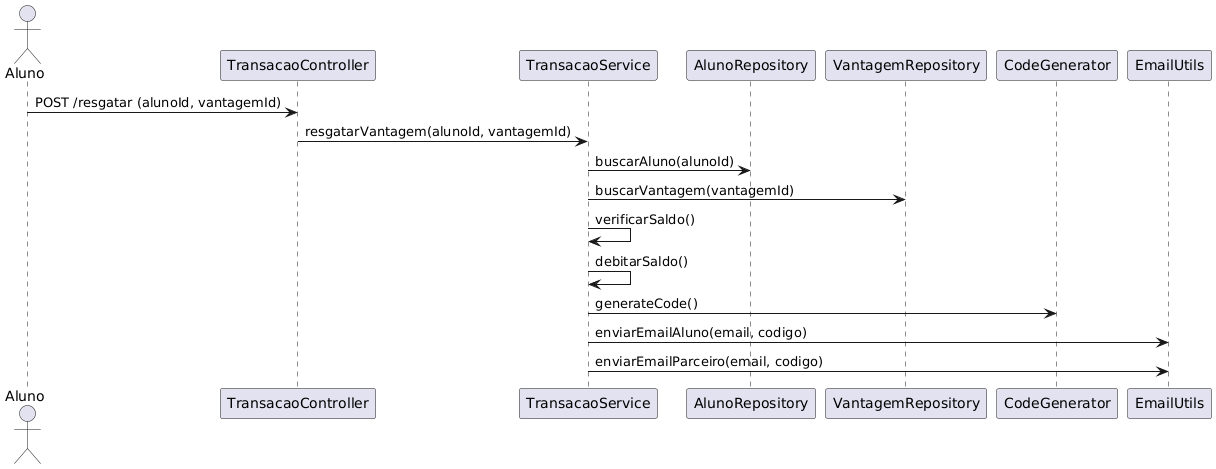

The diagram above was rendered by PlantUML. Its source (embedded in the PNG):
@startuml
actor Aluno
participant "TransacaoController" as TC
participant "TransacaoService" as TS
participant "AlunoRepository" as AR
participant "VantagemRepository" as VR
participant "CodeGenerator" as CG
participant "EmailUtils" as EU

Aluno -> TC: POST /resgatar (alunoId, vantagemId)
TC -> TS: resgatarVantagem(alunoId, vantagemId)

TS -> AR: buscarAluno(alunoId)
TS -> VR: buscarVantagem(vantagemId)

TS -> TS: verificarSaldo()
TS -> TS: debitarSaldo()

TS -> CG: generateCode()
TS -> EU: enviarEmailAluno(email, codigo)
TS -> EU: enviarEmailParceiro(email, codigo)
@enduml